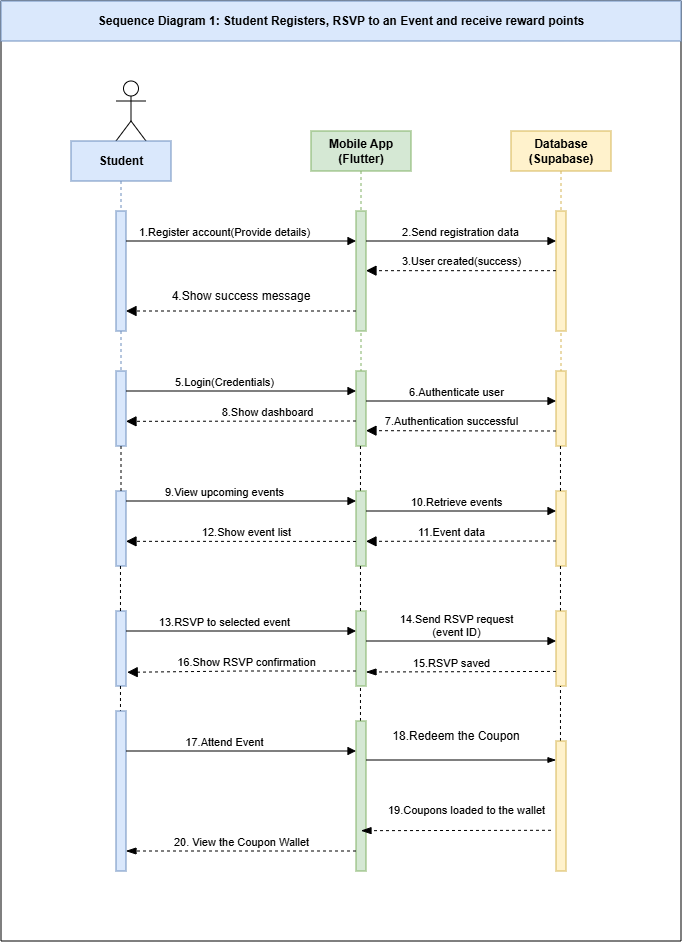

The diagram above was exported from draw.io. Its source (the exported page's mxGraphModel, read from the mxfile embedded in the PNG):
<mxGraphModel dx="2735" dy="-109" grid="1" gridSize="10" guides="1" tooltips="1" connect="1" arrows="1" fold="1" page="1" pageScale="1" pageWidth="850" pageHeight="1100" math="0" shadow="0">
  <root>
    <mxCell id="0" />
    <mxCell id="1" parent="0" />
    <mxCell id="ahweYsuqH5flS80EMNwR-426" parent="1" style="swimlane;startSize=0;" value="" vertex="1">
      <mxGeometry height="940" width="680" x="-480" y="1890" as="geometry" />
    </mxCell>
    <mxCell id="ahweYsuqH5flS80EMNwR-427" parent="ahweYsuqH5flS80EMNwR-426" style="shape=umlActor;verticalLabelPosition=bottom;verticalAlign=top;html=1;outlineConnect=0;" value="" vertex="1">
      <mxGeometry height="60" width="30" x="115" y="80" as="geometry" />
    </mxCell>
    <mxCell id="ahweYsuqH5flS80EMNwR-428" parent="ahweYsuqH5flS80EMNwR-426" style="shape=umlLifeline;perimeter=lifelinePerimeter;whiteSpace=wrap;html=1;container=0;dropTarget=0;collapsible=0;recursiveResize=0;outlineConnect=0;portConstraint=eastwest;newEdgeStyle={&quot;edgeStyle&quot;:&quot;elbowEdgeStyle&quot;,&quot;elbow&quot;:&quot;vertical&quot;,&quot;curved&quot;:0,&quot;rounded&quot;:0};fillColor=#d5e8d4;strokeColor=#82b366;" value="&lt;b&gt;Mobile App&lt;/b&gt;&lt;div&gt;&lt;b&gt;(Flutter)&lt;/b&gt;&lt;/div&gt;" vertex="1">
      <mxGeometry height="240" width="100" x="310" y="130" as="geometry" />
    </mxCell>
    <mxCell id="ahweYsuqH5flS80EMNwR-429" parent="ahweYsuqH5flS80EMNwR-428" style="html=1;points=[];perimeter=orthogonalPerimeter;outlineConnect=0;targetShapes=umlLifeline;portConstraint=eastwest;newEdgeStyle={&quot;edgeStyle&quot;:&quot;elbowEdgeStyle&quot;,&quot;elbow&quot;:&quot;vertical&quot;,&quot;curved&quot;:0,&quot;rounded&quot;:0};fillColor=#d5e8d4;strokeColor=#82b366;" value="" vertex="1">
      <mxGeometry height="120" width="10" x="45" y="80" as="geometry" />
    </mxCell>
    <mxCell id="ahweYsuqH5flS80EMNwR-430" parent="ahweYsuqH5flS80EMNwR-426" style="shape=umlLifeline;perimeter=lifelinePerimeter;whiteSpace=wrap;html=1;container=0;dropTarget=0;collapsible=0;recursiveResize=0;outlineConnect=0;portConstraint=eastwest;newEdgeStyle={&quot;edgeStyle&quot;:&quot;elbowEdgeStyle&quot;,&quot;elbow&quot;:&quot;vertical&quot;,&quot;curved&quot;:0,&quot;rounded&quot;:0};fillColor=#fff2cc;strokeColor=#d6b656;" value="&lt;b&gt;Database&lt;/b&gt;&lt;div&gt;&lt;b&gt;(Supabase)&lt;/b&gt;&lt;/div&gt;" vertex="1">
      <mxGeometry height="240" width="100" x="510" y="130" as="geometry" />
    </mxCell>
    <mxCell id="ahweYsuqH5flS80EMNwR-431" parent="ahweYsuqH5flS80EMNwR-430" style="html=1;points=[];perimeter=orthogonalPerimeter;outlineConnect=0;targetShapes=umlLifeline;portConstraint=eastwest;newEdgeStyle={&quot;edgeStyle&quot;:&quot;elbowEdgeStyle&quot;,&quot;elbow&quot;:&quot;vertical&quot;,&quot;curved&quot;:0,&quot;rounded&quot;:0};fillColor=#fff2cc;strokeColor=#d6b656;" value="" vertex="1">
      <mxGeometry height="120" width="10" x="45" y="80" as="geometry" />
    </mxCell>
    <mxCell id="ahweYsuqH5flS80EMNwR-432" edge="1" parent="ahweYsuqH5flS80EMNwR-426" source="ahweYsuqH5flS80EMNwR-429" style="html=1;verticalAlign=bottom;endArrow=block;edgeStyle=elbowEdgeStyle;elbow=vertical;curved=0;rounded=0;" target="ahweYsuqH5flS80EMNwR-431" value="2.Send registration data">
      <mxGeometry relative="1" as="geometry">
        <Array as="points">
          <mxPoint x="505" y="240" />
        </Array>
        <mxPoint x="370" y="240" as="sourcePoint" />
        <mxPoint x="550" y="240" as="targetPoint" />
      </mxGeometry>
    </mxCell>
    <mxCell id="ahweYsuqH5flS80EMNwR-433" edge="1" parent="ahweYsuqH5flS80EMNwR-426" source="ahweYsuqH5flS80EMNwR-431" style="html=1;verticalAlign=bottom;endArrow=block;dashed=1;endSize=8;edgeStyle=elbowEdgeStyle;elbow=vertical;curved=0;rounded=0;endFill=1;" target="ahweYsuqH5flS80EMNwR-429" value="3.User created(success)">
      <mxGeometry relative="1" as="geometry">
        <Array as="points" />
        <mxPoint x="540" y="294.84000000000003" as="sourcePoint" />
        <mxPoint x="370" y="290" as="targetPoint" />
      </mxGeometry>
    </mxCell>
    <mxCell id="ahweYsuqH5flS80EMNwR-434" parent="ahweYsuqH5flS80EMNwR-426" style="html=1;points=[];perimeter=orthogonalPerimeter;outlineConnect=0;targetShapes=umlLifeline;portConstraint=eastwest;newEdgeStyle={&quot;edgeStyle&quot;:&quot;elbowEdgeStyle&quot;,&quot;elbow&quot;:&quot;vertical&quot;,&quot;curved&quot;:0,&quot;rounded&quot;:0};fillColor=#dae8fc;strokeColor=#6c8ebf;" value="" vertex="1">
      <mxGeometry height="75" width="10" x="115" y="370" as="geometry" />
    </mxCell>
    <mxCell id="ahweYsuqH5flS80EMNwR-435" parent="ahweYsuqH5flS80EMNwR-426" style="html=1;points=[];perimeter=orthogonalPerimeter;outlineConnect=0;targetShapes=umlLifeline;portConstraint=eastwest;newEdgeStyle={&quot;edgeStyle&quot;:&quot;elbowEdgeStyle&quot;,&quot;elbow&quot;:&quot;vertical&quot;,&quot;curved&quot;:0,&quot;rounded&quot;:0};fillColor=#d5e8d4;strokeColor=#82b366;" value="" vertex="1">
      <mxGeometry height="75" width="10" x="355" y="370" as="geometry" />
    </mxCell>
    <mxCell id="ahweYsuqH5flS80EMNwR-436" parent="ahweYsuqH5flS80EMNwR-426" style="html=1;points=[];perimeter=orthogonalPerimeter;outlineConnect=0;targetShapes=umlLifeline;portConstraint=eastwest;newEdgeStyle={&quot;edgeStyle&quot;:&quot;elbowEdgeStyle&quot;,&quot;elbow&quot;:&quot;vertical&quot;,&quot;curved&quot;:0,&quot;rounded&quot;:0};fillColor=#fff2cc;strokeColor=#d6b656;" value="" vertex="1">
      <mxGeometry height="75" width="10" x="555" y="370" as="geometry" />
    </mxCell>
    <mxCell id="ahweYsuqH5flS80EMNwR-437" edge="1" parent="ahweYsuqH5flS80EMNwR-426" source="ahweYsuqH5flS80EMNwR-434" style="html=1;verticalAlign=bottom;endArrow=block;edgeStyle=elbowEdgeStyle;elbow=vertical;curved=0;rounded=0;" value="5.Login(Credentials)">
      <mxGeometry relative="1" x="-0.1364" as="geometry">
        <mxPoint as="offset" />
        <Array as="points">
          <mxPoint x="270" y="390" />
        </Array>
        <mxPoint x="135" y="390" as="sourcePoint" />
        <mxPoint x="355" y="390" as="targetPoint" />
      </mxGeometry>
    </mxCell>
    <mxCell id="ahweYsuqH5flS80EMNwR-438" edge="1" parent="ahweYsuqH5flS80EMNwR-426" style="html=1;verticalAlign=bottom;endArrow=block;edgeStyle=elbowEdgeStyle;elbow=vertical;curved=0;rounded=0;" value="6.Authenticate user">
      <mxGeometry relative="1" x="-0.0455" as="geometry">
        <mxPoint as="offset" />
        <Array as="points">
          <mxPoint x="470" y="400" />
        </Array>
        <mxPoint x="365" y="400.0000000000002" as="sourcePoint" />
        <mxPoint x="555" y="400" as="targetPoint" />
      </mxGeometry>
    </mxCell>
    <mxCell id="ahweYsuqH5flS80EMNwR-439" edge="1" parent="ahweYsuqH5flS80EMNwR-426" style="html=1;verticalAlign=bottom;endArrow=block;dashed=1;endSize=8;edgeStyle=elbowEdgeStyle;elbow=vertical;curved=0;rounded=0;endFill=1;" value="7.Authentication successful">
      <mxGeometry relative="1" x="0.1048" as="geometry">
        <mxPoint as="offset" />
        <Array as="points" />
        <mxPoint x="555" y="430" as="sourcePoint" />
        <mxPoint x="365" y="430" as="targetPoint" />
      </mxGeometry>
    </mxCell>
    <mxCell id="ahweYsuqH5flS80EMNwR-440" edge="1" parent="ahweYsuqH5flS80EMNwR-426" style="html=1;verticalAlign=bottom;endArrow=block;dashed=1;endSize=8;edgeStyle=elbowEdgeStyle;elbow=vertical;curved=0;rounded=0;endFill=1;" target="ahweYsuqH5flS80EMNwR-434" value="8.Show dashboard">
      <mxGeometry relative="1" x="-0.2267" as="geometry">
        <mxPoint as="offset" />
        <Array as="points" />
        <mxPoint x="355" y="420" as="sourcePoint" />
        <mxPoint x="165" y="420" as="targetPoint" />
      </mxGeometry>
    </mxCell>
    <mxCell id="ahweYsuqH5flS80EMNwR-441" parent="ahweYsuqH5flS80EMNwR-426" style="html=1;points=[];perimeter=orthogonalPerimeter;outlineConnect=0;targetShapes=umlLifeline;portConstraint=eastwest;newEdgeStyle={&quot;edgeStyle&quot;:&quot;elbowEdgeStyle&quot;,&quot;elbow&quot;:&quot;vertical&quot;,&quot;curved&quot;:0,&quot;rounded&quot;:0};fillColor=#dae8fc;strokeColor=#6c8ebf;" value="" vertex="1">
      <mxGeometry height="75" width="10" x="115" y="490" as="geometry" />
    </mxCell>
    <mxCell id="ahweYsuqH5flS80EMNwR-442" edge="1" parent="ahweYsuqH5flS80EMNwR-426" source="ahweYsuqH5flS80EMNwR-441" style="endArrow=none;dashed=1;html=1;rounded=0;" target="ahweYsuqH5flS80EMNwR-434" value="">
      <mxGeometry height="50" relative="1" width="50" as="geometry">
        <Array as="points" />
        <mxPoint x="125" y="495" as="sourcePoint" />
        <mxPoint x="130" y="450" as="targetPoint" />
      </mxGeometry>
    </mxCell>
    <mxCell id="ahweYsuqH5flS80EMNwR-443" edge="1" parent="ahweYsuqH5flS80EMNwR-426" style="endArrow=none;dashed=1;html=1;rounded=0;" value="">
      <mxGeometry height="50" relative="1" width="50" as="geometry">
        <Array as="points" />
        <mxPoint x="359.47" y="490" as="sourcePoint" />
        <mxPoint x="359.47" y="445" as="targetPoint" />
      </mxGeometry>
    </mxCell>
    <mxCell id="ahweYsuqH5flS80EMNwR-444" parent="ahweYsuqH5flS80EMNwR-426" style="html=1;points=[];perimeter=orthogonalPerimeter;outlineConnect=0;targetShapes=umlLifeline;portConstraint=eastwest;newEdgeStyle={&quot;edgeStyle&quot;:&quot;elbowEdgeStyle&quot;,&quot;elbow&quot;:&quot;vertical&quot;,&quot;curved&quot;:0,&quot;rounded&quot;:0};fillColor=#d5e8d4;strokeColor=#82b366;" value="" vertex="1">
      <mxGeometry height="75" width="10" x="355" y="490" as="geometry" />
    </mxCell>
    <mxCell id="ahweYsuqH5flS80EMNwR-446" parent="ahweYsuqH5flS80EMNwR-426" style="html=1;points=[];perimeter=orthogonalPerimeter;outlineConnect=0;targetShapes=umlLifeline;portConstraint=eastwest;newEdgeStyle={&quot;edgeStyle&quot;:&quot;elbowEdgeStyle&quot;,&quot;elbow&quot;:&quot;vertical&quot;,&quot;curved&quot;:0,&quot;rounded&quot;:0};fillColor=#fff2cc;strokeColor=#d6b656;" value="" vertex="1">
      <mxGeometry height="75" width="10" x="555" y="490" as="geometry" />
    </mxCell>
    <mxCell id="ahweYsuqH5flS80EMNwR-447" edge="1" parent="ahweYsuqH5flS80EMNwR-426" style="endArrow=none;dashed=1;html=1;rounded=0;" value="">
      <mxGeometry height="50" relative="1" width="50" as="geometry">
        <Array as="points" />
        <mxPoint x="559.47" y="490" as="sourcePoint" />
        <mxPoint x="559.47" y="445" as="targetPoint" />
      </mxGeometry>
    </mxCell>
    <mxCell id="ahweYsuqH5flS80EMNwR-448" edge="1" parent="ahweYsuqH5flS80EMNwR-426" style="html=1;verticalAlign=bottom;endArrow=block;edgeStyle=elbowEdgeStyle;elbow=vertical;curved=0;rounded=0;" value="10.Retrieve events">
      <mxGeometry relative="1" x="-0.0455" as="geometry">
        <mxPoint as="offset" />
        <Array as="points">
          <mxPoint x="470" y="510" />
        </Array>
        <mxPoint x="365" y="510.0000000000002" as="sourcePoint" />
        <mxPoint x="555" y="510" as="targetPoint" />
      </mxGeometry>
    </mxCell>
    <mxCell id="ahweYsuqH5flS80EMNwR-449" edge="1" parent="ahweYsuqH5flS80EMNwR-426" style="html=1;verticalAlign=bottom;endArrow=block;dashed=1;endSize=8;edgeStyle=elbowEdgeStyle;elbow=vertical;curved=0;rounded=0;endFill=1;" value="11.Event data">
      <mxGeometry relative="1" x="0.1048" as="geometry">
        <mxPoint as="offset" />
        <Array as="points" />
        <mxPoint x="555" y="540" as="sourcePoint" />
        <mxPoint x="365" y="540" as="targetPoint" />
      </mxGeometry>
    </mxCell>
    <mxCell id="ahweYsuqH5flS80EMNwR-450" edge="1" parent="ahweYsuqH5flS80EMNwR-426" style="html=1;verticalAlign=bottom;endArrow=block;dashed=1;endSize=8;edgeStyle=elbowEdgeStyle;elbow=vertical;curved=0;rounded=0;endFill=1;" target="ahweYsuqH5flS80EMNwR-441" value="12.Show event list">
      <mxGeometry relative="1" x="-0.0453" as="geometry">
        <mxPoint as="offset" />
        <Array as="points" />
        <mxPoint x="355" y="540.42" as="sourcePoint" />
        <mxPoint x="140" y="540.4000000000001" as="targetPoint" />
      </mxGeometry>
    </mxCell>
    <mxCell id="ahweYsuqH5flS80EMNwR-451" parent="ahweYsuqH5flS80EMNwR-426" style="html=1;points=[];perimeter=orthogonalPerimeter;outlineConnect=0;targetShapes=umlLifeline;portConstraint=eastwest;newEdgeStyle={&quot;edgeStyle&quot;:&quot;elbowEdgeStyle&quot;,&quot;elbow&quot;:&quot;vertical&quot;,&quot;curved&quot;:0,&quot;rounded&quot;:0};fillColor=#dae8fc;strokeColor=#6c8ebf;" value="" vertex="1">
      <mxGeometry height="75" width="10" x="115" y="610" as="geometry" />
    </mxCell>
    <mxCell id="ahweYsuqH5flS80EMNwR-452" edge="1" parent="ahweYsuqH5flS80EMNwR-426" style="endArrow=none;dashed=1;html=1;rounded=0;" value="">
      <mxGeometry height="50" relative="1" width="50" as="geometry">
        <Array as="points" />
        <mxPoint x="119.47" y="610" as="sourcePoint" />
        <mxPoint x="119.47" y="565" as="targetPoint" />
      </mxGeometry>
    </mxCell>
    <mxCell id="ahweYsuqH5flS80EMNwR-453" parent="ahweYsuqH5flS80EMNwR-426" style="html=1;points=[];perimeter=orthogonalPerimeter;outlineConnect=0;targetShapes=umlLifeline;portConstraint=eastwest;newEdgeStyle={&quot;edgeStyle&quot;:&quot;elbowEdgeStyle&quot;,&quot;elbow&quot;:&quot;vertical&quot;,&quot;curved&quot;:0,&quot;rounded&quot;:0};fillColor=#d5e8d4;strokeColor=#82b366;" value="" vertex="1">
      <mxGeometry height="75" width="10" x="355" y="610" as="geometry" />
    </mxCell>
    <mxCell id="ahweYsuqH5flS80EMNwR-454" edge="1" parent="ahweYsuqH5flS80EMNwR-426" style="endArrow=none;dashed=1;html=1;rounded=0;" value="">
      <mxGeometry height="50" relative="1" width="50" as="geometry">
        <Array as="points" />
        <mxPoint x="359.46999999999997" y="610" as="sourcePoint" />
        <mxPoint x="359.46999999999997" y="565" as="targetPoint" />
      </mxGeometry>
    </mxCell>
    <mxCell id="ahweYsuqH5flS80EMNwR-455" edge="1" parent="ahweYsuqH5flS80EMNwR-426" style="endArrow=none;dashed=1;html=1;rounded=0;" value="">
      <mxGeometry height="50" relative="1" width="50" as="geometry">
        <Array as="points" />
        <mxPoint x="559.47" y="610" as="sourcePoint" />
        <mxPoint x="559.47" y="565" as="targetPoint" />
      </mxGeometry>
    </mxCell>
    <mxCell id="ahweYsuqH5flS80EMNwR-456" parent="ahweYsuqH5flS80EMNwR-426" style="html=1;points=[];perimeter=orthogonalPerimeter;outlineConnect=0;targetShapes=umlLifeline;portConstraint=eastwest;newEdgeStyle={&quot;edgeStyle&quot;:&quot;elbowEdgeStyle&quot;,&quot;elbow&quot;:&quot;vertical&quot;,&quot;curved&quot;:0,&quot;rounded&quot;:0};fillColor=#fff2cc;strokeColor=#d6b656;" value="" vertex="1">
      <mxGeometry height="75" width="10" x="555" y="610" as="geometry" />
    </mxCell>
    <mxCell id="ahweYsuqH5flS80EMNwR-457" edge="1" parent="ahweYsuqH5flS80EMNwR-426" source="ahweYsuqH5flS80EMNwR-451" style="html=1;verticalAlign=bottom;endArrow=block;edgeStyle=elbowEdgeStyle;elbow=vertical;curved=0;rounded=0;" value="13.RSVP to selected event">
      <mxGeometry relative="1" x="-0.1364" as="geometry">
        <mxPoint as="offset" />
        <Array as="points">
          <mxPoint x="270" y="630" />
        </Array>
        <mxPoint x="135" y="630" as="sourcePoint" />
        <mxPoint x="355" y="630" as="targetPoint" />
      </mxGeometry>
    </mxCell>
    <mxCell id="ahweYsuqH5flS80EMNwR-458" edge="1" parent="ahweYsuqH5flS80EMNwR-426" style="html=1;verticalAlign=bottom;endArrow=block;edgeStyle=elbowEdgeStyle;elbow=vertical;curved=0;rounded=0;" value="14.Send RSVP request&lt;div&gt;(event ID)&lt;/div&gt;">
      <mxGeometry relative="1" x="-0.0455" as="geometry">
        <mxPoint as="offset" />
        <Array as="points">
          <mxPoint x="470" y="640" />
        </Array>
        <mxPoint x="365" y="640.0000000000002" as="sourcePoint" />
        <mxPoint x="555" y="640" as="targetPoint" />
      </mxGeometry>
    </mxCell>
    <mxCell id="ahweYsuqH5flS80EMNwR-459" edge="1" parent="ahweYsuqH5flS80EMNwR-426" style="html=1;verticalAlign=bottom;endArrow=block;dashed=1;endSize=8;edgeStyle=elbowEdgeStyle;elbow=horizontal;curved=0;rounded=0;endFill=1;entryX=1.121;entryY=0.817;entryDx=0;entryDy=0;entryPerimeter=0;" target="ahweYsuqH5flS80EMNwR-451" value="16.Show RSVP confirmation">
      <mxGeometry relative="1" x="-0.0453" as="geometry">
        <mxPoint as="offset" />
        <Array as="points" />
        <mxPoint x="355" y="670" as="sourcePoint" />
        <mxPoint x="130" y="670" as="targetPoint" />
      </mxGeometry>
    </mxCell>
    <mxCell id="ahweYsuqH5flS80EMNwR-460" edge="1" parent="ahweYsuqH5flS80EMNwR-426" style="endArrow=none;dashed=1;html=1;rounded=0;" value="">
      <mxGeometry height="50" relative="1" width="50" as="geometry">
        <Array as="points" />
        <mxPoint x="119.47" y="730" as="sourcePoint" />
        <mxPoint x="119.47" y="685" as="targetPoint" />
      </mxGeometry>
    </mxCell>
    <mxCell id="ahweYsuqH5flS80EMNwR-461" parent="ahweYsuqH5flS80EMNwR-426" style="html=1;points=[];perimeter=orthogonalPerimeter;outlineConnect=0;targetShapes=umlLifeline;portConstraint=eastwest;newEdgeStyle={&quot;edgeStyle&quot;:&quot;elbowEdgeStyle&quot;,&quot;elbow&quot;:&quot;vertical&quot;,&quot;curved&quot;:0,&quot;rounded&quot;:0};fillColor=#dae8fc;strokeColor=#6c8ebf;" value="" vertex="1">
      <mxGeometry height="160" width="10" x="115" y="710" as="geometry" />
    </mxCell>
    <mxCell id="ahweYsuqH5flS80EMNwR-462" edge="1" parent="ahweYsuqH5flS80EMNwR-426" source="ahweYsuqH5flS80EMNwR-463" style="endArrow=none;dashed=1;html=1;rounded=0;exitX=0.447;exitY=0;exitDx=0;exitDy=0;exitPerimeter=0;" value="">
      <mxGeometry height="50" relative="1" width="50" as="geometry">
        <Array as="points" />
        <mxPoint x="359.46999999999997" y="730" as="sourcePoint" />
        <mxPoint x="359.46999999999997" y="685" as="targetPoint" />
      </mxGeometry>
    </mxCell>
    <mxCell id="ahweYsuqH5flS80EMNwR-463" parent="ahweYsuqH5flS80EMNwR-426" style="html=1;points=[];perimeter=orthogonalPerimeter;outlineConnect=0;targetShapes=umlLifeline;portConstraint=eastwest;newEdgeStyle={&quot;edgeStyle&quot;:&quot;elbowEdgeStyle&quot;,&quot;elbow&quot;:&quot;vertical&quot;,&quot;curved&quot;:0,&quot;rounded&quot;:0};fillColor=#d5e8d4;strokeColor=#82b366;" value="" vertex="1">
      <mxGeometry height="150" width="10" x="355" y="720" as="geometry" />
    </mxCell>
    <mxCell id="ahweYsuqH5flS80EMNwR-464" edge="1" parent="ahweYsuqH5flS80EMNwR-426" source="ahweYsuqH5flS80EMNwR-465" style="endArrow=none;dashed=1;html=1;rounded=0;exitX=0.447;exitY=0;exitDx=0;exitDy=0;exitPerimeter=0;" value="">
      <mxGeometry height="50" relative="1" width="50" as="geometry">
        <Array as="points" />
        <mxPoint x="559.47" y="730" as="sourcePoint" />
        <mxPoint x="559.47" y="685" as="targetPoint" />
      </mxGeometry>
    </mxCell>
    <mxCell id="ahweYsuqH5flS80EMNwR-465" parent="ahweYsuqH5flS80EMNwR-426" style="html=1;points=[];perimeter=orthogonalPerimeter;outlineConnect=0;targetShapes=umlLifeline;portConstraint=eastwest;newEdgeStyle={&quot;edgeStyle&quot;:&quot;elbowEdgeStyle&quot;,&quot;elbow&quot;:&quot;vertical&quot;,&quot;curved&quot;:0,&quot;rounded&quot;:0};fillColor=#fff2cc;strokeColor=#d6b656;" value="" vertex="1">
      <mxGeometry height="130" width="10" x="555" y="740" as="geometry" />
    </mxCell>
    <mxCell id="ahweYsuqH5flS80EMNwR-473" edge="1" parent="ahweYsuqH5flS80EMNwR-426" style="html=1;verticalAlign=bottom;endArrow=blockThin;dashed=1;endSize=8;edgeStyle=elbowEdgeStyle;elbow=vertical;curved=0;rounded=0;endFill=1;" value="15.RSVP saved">
      <mxGeometry relative="1" x="0.1048" as="geometry">
        <mxPoint as="offset" />
        <Array as="points" />
        <mxPoint x="555" y="670.42" as="sourcePoint" />
        <mxPoint x="365" y="670.42" as="targetPoint" />
      </mxGeometry>
    </mxCell>
    <mxCell id="ahweYsuqH5flS80EMNwR-503" parent="ahweYsuqH5flS80EMNwR-426" style="text;html=1;whiteSpace=wrap;strokeColor=#6c8ebf;fillColor=#dae8fc;align=center;verticalAlign=middle;rounded=0;" value="&lt;b&gt;Sequence Diagram 1: Student Registers, RSVP to an Event and receive reward points&lt;/b&gt;" vertex="1">
      <mxGeometry height="40" width="680" as="geometry" />
    </mxCell>
    <mxCell id="a7NIePF8Dqed1kMcx2tc-1" edge="1" parent="ahweYsuqH5flS80EMNwR-426" style="endArrow=blockThin;html=1;rounded=0;endFill=1;" value="">
      <mxGeometry height="50" relative="1" width="50" as="geometry">
        <mxPoint x="365" y="759.0000000000002" as="sourcePoint" />
        <mxPoint x="555" y="759" as="targetPoint" />
      </mxGeometry>
    </mxCell>
    <mxCell id="a7NIePF8Dqed1kMcx2tc-9" edge="1" parent="ahweYsuqH5flS80EMNwR-426" source="ahweYsuqH5flS80EMNwR-463" style="html=1;verticalAlign=bottom;endArrow=blockThin;dashed=1;endSize=8;edgeStyle=sequenceEdgeStyle;libavoidRouting=0;curved=0;rounded=0;endFill=1;" target="ahweYsuqH5flS80EMNwR-461" value="20. View the Coupon Wallet">
      <mxGeometry relative="1" x="-0.0011" as="geometry">
        <mxPoint as="offset" />
        <Array as="points">
          <mxPoint x="240" y="850" />
        </Array>
        <mxPoint x="270" y="850" as="sourcePoint" />
        <mxPoint x="130" y="850" as="targetPoint" />
      </mxGeometry>
    </mxCell>
    <mxCell id="a7NIePF8Dqed1kMcx2tc-14" parent="ahweYsuqH5flS80EMNwR-426" style="text;align=center;fontStyle=1;verticalAlign=middle;spacingLeft=3;spacingRight=3;strokeColor=none;rotatable=0;points=[[0,0.5],[1,0.5]];portConstraint=eastwest;html=1;" value="&lt;div style=&quot;text-align: justify;&quot;&gt;&lt;br&gt;&lt;/div&gt;" vertex="1">
      <mxGeometry height="26" width="190" x="365" y="730" as="geometry" />
    </mxCell>
    <mxCell id="a7NIePF8Dqed1kMcx2tc-13" edge="1" parent="ahweYsuqH5flS80EMNwR-426" style="html=1;verticalAlign=bottom;endArrow=blockThin;dashed=1;endSize=8;edgeStyle=elbowEdgeStyle;elbow=vertical;curved=0;rounded=0;endFill=1;" value="19.Coupons loaded to the wallet">
      <mxGeometry relative="1" x="-0.1049" y="-11" as="geometry">
        <mxPoint as="offset" />
        <Array as="points" />
        <mxPoint x="550" y="829.29" as="sourcePoint" />
        <mxPoint x="360" y="829.29" as="targetPoint" />
      </mxGeometry>
    </mxCell>
    <mxCell id="ahweYsuqH5flS80EMNwR-504" parent="ahweYsuqH5flS80EMNwR-426" style="shape=umlLifeline;perimeter=lifelinePerimeter;whiteSpace=wrap;html=1;container=0;dropTarget=0;collapsible=0;recursiveResize=0;outlineConnect=0;portConstraint=eastwest;newEdgeStyle={&quot;edgeStyle&quot;:&quot;elbowEdgeStyle&quot;,&quot;elbow&quot;:&quot;vertical&quot;,&quot;curved&quot;:0,&quot;rounded&quot;:0};fillColor=#dae8fc;strokeColor=#6c8ebf;" value="&lt;b&gt;Student&lt;/b&gt;" vertex="1">
      <mxGeometry height="230" width="100" x="70" y="140" as="geometry" />
    </mxCell>
    <mxCell id="ahweYsuqH5flS80EMNwR-505" parent="ahweYsuqH5flS80EMNwR-504" style="html=1;points=[];perimeter=orthogonalPerimeter;outlineConnect=0;targetShapes=umlLifeline;portConstraint=eastwest;newEdgeStyle={&quot;edgeStyle&quot;:&quot;elbowEdgeStyle&quot;,&quot;elbow&quot;:&quot;vertical&quot;,&quot;curved&quot;:0,&quot;rounded&quot;:0};fillColor=#dae8fc;strokeColor=#6c8ebf;" value="" vertex="1">
      <mxGeometry height="120" width="10" x="45" y="70" as="geometry" />
    </mxCell>
    <mxCell id="ahweYsuqH5flS80EMNwR-508" edge="1" parent="ahweYsuqH5flS80EMNwR-426" source="ahweYsuqH5flS80EMNwR-429" style="html=1;verticalAlign=bottom;endArrow=block;dashed=1;endSize=8;edgeStyle=elbowEdgeStyle;elbow=horizontal;curved=0;rounded=0;endFill=1;" target="ahweYsuqH5flS80EMNwR-505" value="">
      <mxGeometry relative="1" x="0.098" y="-110" as="geometry">
        <mxPoint as="offset" />
        <Array as="points">
          <mxPoint x="250" y="310" />
        </Array>
        <mxPoint x="440" y="290" as="sourcePoint" />
        <mxPoint x="215" y="290" as="targetPoint" />
      </mxGeometry>
    </mxCell>
    <mxCell id="ahweYsuqH5flS80EMNwR-507" parent="ahweYsuqH5flS80EMNwR-426" style="text;html=1;whiteSpace=wrap;strokeColor=none;fillColor=none;align=center;verticalAlign=middle;rounded=0;" value="4.Show success message" vertex="1">
      <mxGeometry height="30" width="160" x="160" y="280" as="geometry" />
    </mxCell>
    <mxCell id="a7NIePF8Dqed1kMcx2tc-17" edge="1" parent="ahweYsuqH5flS80EMNwR-426" style="html=1;verticalAlign=bottom;endArrow=block;edgeStyle=elbowEdgeStyle;elbow=vertical;curved=0;rounded=0;" value="1.Register account(Provide details)">
      <mxGeometry relative="1" x="-0.1364" as="geometry">
        <mxPoint as="offset" />
        <Array as="points">
          <mxPoint x="270" y="240" />
        </Array>
        <mxPoint x="125" y="240" as="sourcePoint" />
        <mxPoint x="355" y="240" as="targetPoint" />
      </mxGeometry>
    </mxCell>
    <mxCell id="a7NIePF8Dqed1kMcx2tc-21" edge="1" parent="ahweYsuqH5flS80EMNwR-426" style="html=1;verticalAlign=bottom;endArrow=block;edgeStyle=elbowEdgeStyle;elbow=vertical;curved=0;rounded=0;" value="9.View upcoming events">
      <mxGeometry relative="1" x="-0.1364" as="geometry">
        <mxPoint as="offset" />
        <Array as="points">
          <mxPoint x="270" y="500" />
        </Array>
        <mxPoint x="125" y="500" as="sourcePoint" />
        <mxPoint x="355" y="500" as="targetPoint" />
      </mxGeometry>
    </mxCell>
    <mxCell id="a7NIePF8Dqed1kMcx2tc-23" edge="1" parent="ahweYsuqH5flS80EMNwR-426" style="html=1;verticalAlign=bottom;endArrow=block;edgeStyle=elbowEdgeStyle;elbow=horizontal;curved=0;rounded=0;" value="17.Attend Event">
      <mxGeometry relative="1" x="-0.1364" as="geometry">
        <mxPoint as="offset" />
        <Array as="points">
          <mxPoint x="270" y="750" />
        </Array>
        <mxPoint x="125" y="750" as="sourcePoint" />
        <mxPoint x="355" y="750" as="targetPoint" />
      </mxGeometry>
    </mxCell>
    <mxCell id="a7NIePF8Dqed1kMcx2tc-26" parent="ahweYsuqH5flS80EMNwR-426" style="text;html=1;whiteSpace=wrap;strokeColor=none;fillColor=none;align=center;verticalAlign=middle;rounded=0;" value="18.Redeem the Coupon" vertex="1">
      <mxGeometry height="30" width="150" x="380" y="720" as="geometry" />
    </mxCell>
  </root>
</mxGraphModel>